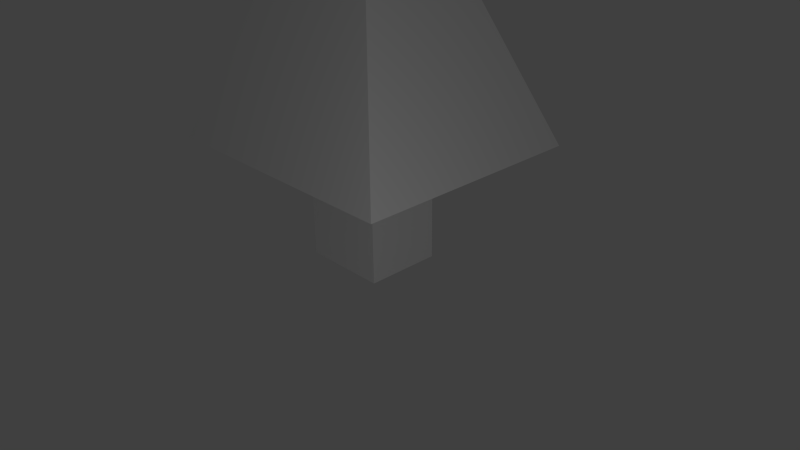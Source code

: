 # Source: tree_less4.blend  (saved by Blender 2.71.0; exported with 4.5.12 LTS)
import bpy
from mathutils import Matrix  # noqa: F401  (used for matrix-valued properties, if any)

bpy.ops.wm.read_factory_settings(use_empty=True)
scene = bpy.context.scene
scene.name = 'Scene'

# ---- collections
col_collection_1 = bpy.data.collections.new('Collection 1'); scene.collection.children.link(col_collection_1)

# ---- materials (node trees are filled in below, after node groups)
mat_material = bpy.data.materials.new('Material')
mat_material.alpha_threshold = 0.0
mat_material.use_transparent_shadow = False
mat_material.roughness = 0.5
mat_material.line_color = (0.0, 0.0, 0.0, 1.0)

# ---- material node trees

# ---- world
world_world = bpy.data.worlds.new('World'); scene.world = world_world
world_world.color = (0.05088, 0.05088, 0.05088)
world_world.use_sun_shadow = False
world_world.sun_shadow_jitter_overblur = 0.0
world_world.cycles.sampling_method = 'MANUAL'
world_world.cycles.sample_map_resolution = 256

# ---- cameras
cam_camera = bpy.data.cameras.new('Camera')
cam_camera.clip_end = 100.0
cam_camera.lens = 35.0
cam_camera.sensor_width = 32.0
cam_camera.sensor_height = 18.0
cam_camera.ortho_scale = 7.314
cam_camera.dof.focus_distance = 0.0
cam_camera.dof.aperture_fstop = 128.0

# ---- lights
light_lamp = bpy.data.lights.new('Lamp', 'POINT')
light_lamp.transmission_factor = 0.0
light_lamp.cutoff_distance = 30.0
light_lamp.energy = 100.0
light_lamp.shadow_buffer_clip_start = 1.001
light_lamp.shadow_soft_size = 0.1
light_lamp.shadow_maximum_resolution = 0.006
light_lamp.use_absolute_resolution = True
light_lamp.cycles.use_multiple_importance_sampling = False

# ---- meshes
me_cube = bpy.data.meshes.new('Cube')
me_cube.from_pydata([(0.5604, 0.4957, -1.0), (0.5604, -0.4957, -1.0), (-0.5604, -0.4957, -1.0), (-0.5604, 0.4957, -1.0), (0.5604, 0.4957, 1.0), (0.5604, -0.4957, 1.0), (-0.5604, -0.4957, 1.0), (-0.5604, 0.4957, 1.0), (1.686, 1.491, 0.5455), (1.686, -1.491, 0.5455), (-1.686, -1.491, 0.5455), (-1.686, 1.491, 0.5455), (-8.941e-08, -1.49e-07, 4.513)], [], [(0, 4, 5, 1), (1, 5, 6, 2), (2, 6, 7, 3), (4, 0, 3, 7), (8, 11, 12), (9, 8, 12), (10, 9, 12), (11, 10, 12)])
_uv = me_cube.uv_layers.new(name='UVMap')
_uv.uv.foreach_set('vector', [0.6288, 0.02063, 0.6288, 0.364, 0.5148, 0.364, 0.5148, 0.02063, 0.5148, 0.02063, 0.5148, 0.364, 0.3859, 0.364, 0.3859, 0.02063, 0.8717, 0.02063, 0.8717, 0.364, 0.7577, 0.364, 0.7577, 0.02063, 0.6288, 0.364, 0.6288, 0.02063, 0.7577, 0.02063, 0.7577, 0.364, 0.1991, 0.6915, 0.1992, 0.6757, 0.2209, 0.6557, 0.199, 0.6357, 0.2427, 0.6757, 0.2209, 0.6557, 0.1394, 0.6357, 0.2427, 0.6357, 0.2209, 0.6557, 0.1395, 0.6915, 0.1992, 0.6357, 0.2209, 0.6557])
me_cube.materials.append(mat_material)
me_cube.use_remesh_preserve_volume = False
me_cube.use_remesh_preserve_attributes = False
me_cube.use_mirror_vertex_groups = False
me_cube.update()

# ---- objects
ob_cube = bpy.data.objects.new('Cube', me_cube)
ob_lamp = bpy.data.objects.new('Lamp', light_lamp)
ob_camera = bpy.data.objects.new('Camera', cam_camera)

# ---- transforms, parenting, visibility, modifiers, constraints
ob_cube.location = (0.0, 0.0, 0.998)
ob_cube.lock_rotations_4d = False
ob_cube.empty_display_type = 'ARROWS'
ob_cube.lineart.crease_threshold = 0.0
ob_lamp.location = (6.065, -3.892, 2.46)
ob_lamp.rotation_euler = (0.6503, 0.05522, 1.866)
ob_lamp.lock_rotations_4d = False
ob_lamp.empty_display_type = 'ARROWS'
ob_lamp.color = (0.0, 0.0, 0.0, 0.0)
ob_lamp.lineart.crease_threshold = 0.0
ob_camera.location = (7.481, -6.508, 5.344)
ob_camera.rotation_euler = (1.109, 0.01082, 0.8149)
ob_camera.lock_rotations_4d = False
ob_camera.empty_display_type = 'ARROWS'
ob_camera.color = (0.0, 0.0, 0.0, 0.0)
ob_camera.display_type = 'WIRE'
ob_camera.lineart.crease_threshold = 0.0

# ---- collection membership
col_collection_1.objects.link(ob_cube)
col_collection_1.objects.link(ob_lamp)
col_collection_1.objects.link(ob_camera)

# ---- scene / render settings (as saved in the file)
scene.camera = ob_camera
scene.frame_start = 1; scene.frame_end = 250; scene.frame_set(1)
scene.render.engine = 'BLENDER_EEVEE_NEXT'
scene.render.resolution_percentage = 50
scene.render.dither_intensity = 0.0
scene.cycles.use_denoising = False
scene.cycles.samples = 10
scene.cycles.sampling_pattern = 'TABULATED_SOBOL'
scene.cycles.light_sampling_threshold = 0.0
scene.cycles.use_adaptive_sampling = False
scene.cycles.use_light_tree = False
scene.cycles.blur_glossy = 0.0
scene.cycles.volume_bounces = 1
scene.cycles.pixel_filter_type = 'GAUSSIAN'
scene.cycles.sample_clamp_indirect = 0.0
scene.view_settings.view_transform = 'Standard'
bpy.context.view_layer.update()
